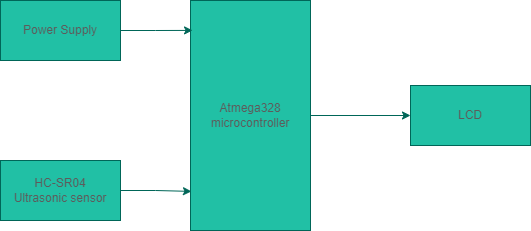

The diagram above was exported from draw.io. Its source (the exported page's mxGraphModel, read from the mxfile embedded in the PNG):
<mxGraphModel dx="868" dy="450" grid="1" gridSize="10" guides="1" tooltips="1" connect="1" arrows="1" fold="1" page="1" pageScale="1" pageWidth="850" pageHeight="1100" math="0" shadow="0">
  <root>
    <mxCell id="0" />
    <mxCell id="1" parent="0" />
    <mxCell id="yeQD27d7JwibQGdAaqzg-11" style="edgeStyle=orthogonalEdgeStyle;rounded=0;orthogonalLoop=1;jettySize=auto;html=1;exitX=1;exitY=0.25;exitDx=0;exitDy=0;strokeColor=#006658;fontColor=#5C5C5C;" parent="1" source="yeQD27d7JwibQGdAaqzg-1" target="yeQD27d7JwibQGdAaqzg-4" edge="1">
      <mxGeometry relative="1" as="geometry">
        <Array as="points">
          <mxPoint x="430" y="215" />
        </Array>
      </mxGeometry>
    </mxCell>
    <mxCell id="yeQD27d7JwibQGdAaqzg-1" value="Atmega328&lt;br&gt;microcontroller" style="rounded=0;whiteSpace=wrap;html=1;fillColor=#21C0A5;strokeColor=#006658;fontColor=#5C5C5C;" parent="1" vertex="1">
      <mxGeometry x="310" y="100" width="120" height="230" as="geometry" />
    </mxCell>
    <mxCell id="yeQD27d7JwibQGdAaqzg-6" style="edgeStyle=orthogonalEdgeStyle;rounded=0;orthogonalLoop=1;jettySize=auto;html=1;exitX=1;exitY=0.5;exitDx=0;exitDy=0;entryX=0.017;entryY=0.13;entryDx=0;entryDy=0;entryPerimeter=0;strokeColor=#006658;fontColor=#5C5C5C;" parent="1" source="yeQD27d7JwibQGdAaqzg-2" target="yeQD27d7JwibQGdAaqzg-1" edge="1">
      <mxGeometry relative="1" as="geometry" />
    </mxCell>
    <mxCell id="yeQD27d7JwibQGdAaqzg-2" value="Power Supply" style="rounded=0;whiteSpace=wrap;html=1;fillColor=#21C0A5;strokeColor=#006658;fontColor=#5C5C5C;" parent="1" vertex="1">
      <mxGeometry x="120" y="100" width="120" height="60" as="geometry" />
    </mxCell>
    <mxCell id="yeQD27d7JwibQGdAaqzg-7" style="edgeStyle=orthogonalEdgeStyle;rounded=0;orthogonalLoop=1;jettySize=auto;html=1;exitX=1;exitY=0.5;exitDx=0;exitDy=0;entryX=0.008;entryY=0.83;entryDx=0;entryDy=0;entryPerimeter=0;strokeColor=#006658;fontColor=#5C5C5C;" parent="1" source="yeQD27d7JwibQGdAaqzg-3" target="yeQD27d7JwibQGdAaqzg-1" edge="1">
      <mxGeometry relative="1" as="geometry" />
    </mxCell>
    <mxCell id="yeQD27d7JwibQGdAaqzg-3" value="HC-SR04&lt;br&gt;Ultrasonic sensor" style="rounded=0;whiteSpace=wrap;html=1;fillColor=#21C0A5;strokeColor=#006658;fontColor=#5C5C5C;" parent="1" vertex="1">
      <mxGeometry x="120" y="260" width="120" height="60" as="geometry" />
    </mxCell>
    <mxCell id="yeQD27d7JwibQGdAaqzg-4" value="LCD" style="rounded=0;whiteSpace=wrap;html=1;fillColor=#21C0A5;strokeColor=#006658;fontColor=#5C5C5C;" parent="1" vertex="1">
      <mxGeometry x="530" y="185" width="120" height="60" as="geometry" />
    </mxCell>
  </root>
</mxGraphModel>